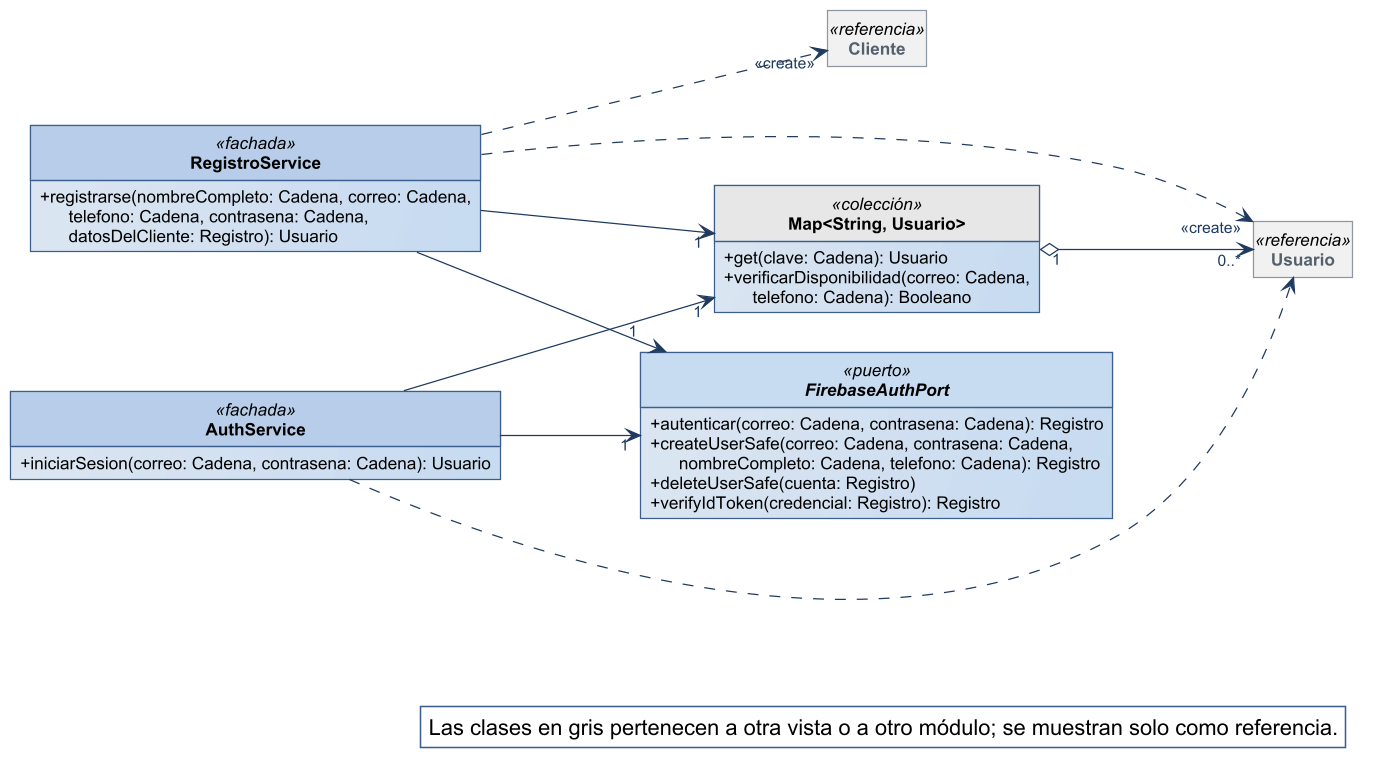

The diagram above was rendered by PlantUML. Its source (embedded in the PNG):
@startuml
!include ../estilo-vp.iuml
skinparam nodesep 40
skinparam ranksep 55
skinparam genericDisplay old
skinparam class<<referencia>> {
  BackgroundColor #F1F1F1
  BorderColor #8A97A3
  FontColor #55616C
}
skinparam class<<fachada>> {
  HeaderBackgroundColor #B7CDE8
}
skinparam class<<controlador>> {
  HeaderBackgroundColor #B7CDE8
}
skinparam class<<fabricación pura>> {
  HeaderBackgroundColor #E4ECF6
}
skinparam class<<colección>> {
  HeaderBackgroundColor #E6E6E6
}
skinparam class<<adaptador>> {
  HeaderBackgroundColor #D5E3F3
}
skinparam packageStyle rectangle
hide circle
hide empty members

left to right direction
skinparam nodesep 25
skinparam ranksep 90
class AuthService <<fachada>> {
  + iniciarSesion(correo: Cadena, contrasena: Cadena): Usuario
}
class RegistroService <<fachada>> {
  + registrarse(nombreCompleto: Cadena, correo: Cadena,\n      telefono: Cadena, contrasena: Cadena,\n      datosDelCliente: Registro): Usuario
}
interface FirebaseAuthPort <<puerto>> {
  + autenticar(correo: Cadena, contrasena: Cadena): Registro
  + createUserSafe(correo: Cadena, contrasena: Cadena,\n      nombreCompleto: Cadena, telefono: Cadena): Registro
  + deleteUserSafe(cuenta: Registro)
  + verifyIdToken(credencial: Registro): Registro
}
class "Map<String, Usuario>" as Map_String_Usuario <<colección>> {
  + get(clave: Cadena): Usuario
  + verificarDisponibilidad(correo: Cadena,\n      telefono: Cadena): Booleano
}
class Usuario <<referencia>>
class Cliente <<referencia>>

Map_String_Usuario "1" o--> "0..*" Usuario
AuthService --> "1" FirebaseAuthPort
AuthService --> "1" Map_String_Usuario
RegistroService --> "1" FirebaseAuthPort
RegistroService --> "1" Map_String_Usuario
AuthService ..> Usuario
RegistroService ..> "<<create>>" Cliente
RegistroService ..> "<<create>>" Usuario

legend bottom right
  Las clases en gris pertenecen a otra vista o a otro módulo; se muestran solo como referencia.
endlegend
@enduml